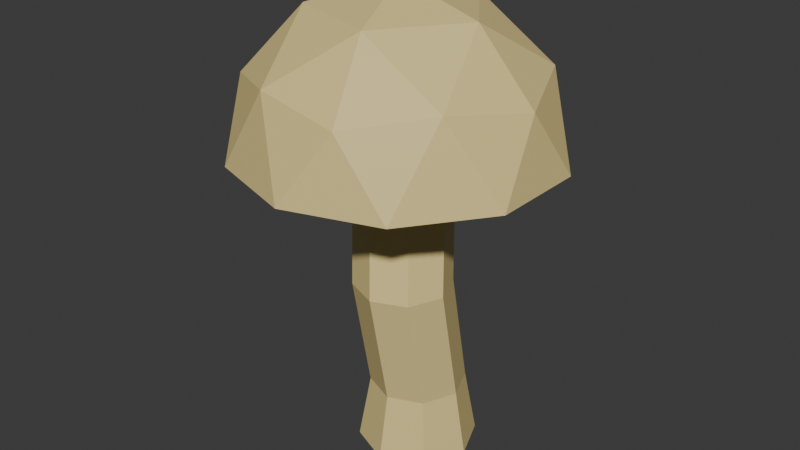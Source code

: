 # Source: PADOO.blend  (saved by Blender 4.0.36; exported with 4.5.12 LTS)
import bpy
from mathutils import Matrix  # noqa: F401  (used for matrix-valued properties, if any)

bpy.ops.wm.read_factory_settings(use_empty=True)
scene = bpy.context.scene
scene.name = 'Scene'

# ---- collections
col_collection = bpy.data.collections.new('Collection'); scene.collection.children.link(col_collection)

# ---- materials (node trees are filled in below, after node groups)
mat_material_001 = bpy.data.materials.new('Material.001')
mat_material_001.use_transparent_shadow = False

# ---- material node trees
mat_material_001.use_nodes = True; mat_material_001.node_tree.nodes.clear()
_N = mat_material_001.node_tree.nodes; _L = mat_material_001.node_tree.links
n0 = _N.new('ShaderNodeBsdfPrincipled'); n0.name = 'Principled BSDF'; n0.location = (10, 300)
n0.inputs[0].default_value = (0.8003, 0.6471, 0.2721, 1.0)
n0.inputs[3].default_value = 1.45
n1 = _N.new('ShaderNodeOutputMaterial'); n1.name = 'Material Output'; n1.location = (300, 300)
_L.new(n0.outputs[0], n1.inputs[0])
n1.is_active_output = True

# ---- world
world_world = bpy.data.worlds.new('World'); scene.world = world_world
world_world.use_nodes = True; world_world.node_tree.nodes.clear()
_N = world_world.node_tree.nodes; _L = world_world.node_tree.links
n0 = _N.new('ShaderNodeOutputWorld'); n0.name = 'World Output'; n0.location = (300, 300)
n1 = _N.new('ShaderNodeBackground'); n1.name = 'Background'; n1.location = (10, 300)
n1.inputs[0].default_value = (0.05088, 0.05088, 0.05088, 1.0)
_L.new(n1.outputs[0], n0.inputs[0])
n0.is_active_output = True
world_world.color = (0.05088, 0.05088, 0.05088)
world_world.use_sun_shadow = False
world_world.sun_shadow_jitter_overblur = 0.0

# ---- meshes
me_icosphere = bpy.data.meshes.new('Icosphere')
me_icosphere.from_pydata([(0.2764, -0.8506, 0.4472), (-0.7236, -0.5257, 0.4472), (-0.7236, 0.5257, 0.4472), (0.2764, 0.8506, 0.4472), (0.8944, 0.0, 0.4472), (0.0, 0.0, 1.0), (0.9511, -0.309, 0.0), (0.9511, 0.309, 0.0), (0.0, -1.0, 0.0), (0.5878, -0.809, 0.0), (-0.9511, -0.309, 0.0), (-0.5878, -0.809, 0.0), (-0.5878, 0.809, 0.0), (-0.9511, 0.309, 0.0), (0.5878, 0.809, 0.0), (0.0, 1.0, 0.0), (0.6882, -0.5, 0.5257), (-0.2629, -0.809, 0.5257), (-0.8506, 0.0, 0.5257), (-0.2629, 0.809, 0.5257), (0.6882, 0.5, 0.5257), (0.1625, -0.5, 0.8507), (0.5257, 0.0, 0.8507), (-0.4253, -0.309, 0.8507), (-0.4253, 0.309, 0.8507), (0.1625, 0.5, 0.8507), (0.09633, 0.4412, -1.974), (0.09633, 0.3654, -1.555), (0.3633, 0.3306, -1.974), (0.3097, 0.277, -1.555), (0.4739, 0.06361, -1.974), (0.3981, 0.06361, -1.555), (0.3633, -0.2034, -1.974), (0.3097, -0.1498, -1.555), (0.09633, -0.314, -1.974), (0.09633, -0.2382, -1.555), (-0.1706, -0.2034, -1.974), (-0.1171, -0.1498, -1.555), (-0.2812, 0.06361, -1.974), (-0.2055, 0.06361, -1.555), (-0.1706, 0.3306, -1.974), (-0.1171, 0.277, -1.555), (0.3097, 0.1256, -0.797), (0.09633, 0.214, -0.797), (0.3981, -0.08785, -0.797), (0.3097, -0.3013, -0.797), (0.09633, -0.3896, -0.797), (-0.1171, -0.3013, -0.797), (-0.2055, -0.08785, -0.797), (-0.1171, 0.1256, -0.797), (0.1833, 0.2882, 0.04397), (-0.03014, 0.3766, 0.04397), (0.2717, 0.07483, 0.04397), (0.1833, -0.1386, 0.04397), (-0.03014, -0.227, 0.04397), (-0.2435, -0.1386, 0.04397), (-0.3319, 0.07483, 0.04397), (-0.2435, 0.2882, 0.04397)], [(52, 56)], [(0, 16, 21), (1, 17, 23), (2, 18, 24), (3, 19, 25), (4, 20, 22), (22, 25, 5), (22, 20, 25), (20, 3, 25), (25, 24, 5), (25, 19, 24), (19, 2, 24), (24, 23, 5), (24, 18, 23), (18, 1, 23), (23, 21, 5), (23, 17, 21), (17, 0, 21), (21, 22, 5), (21, 16, 22), (16, 4, 22), (7, 20, 4), (7, 14, 20), (14, 3, 20), (15, 19, 3), (15, 12, 19), (12, 2, 19), (13, 18, 2), (13, 10, 18), (10, 1, 18), (11, 17, 1), (11, 8, 17), (8, 0, 17), (9, 16, 0), (9, 6, 16), (6, 4, 16), (14, 15, 3), (12, 13, 2), (10, 11, 1), (8, 9, 0), (6, 7, 4), (7, 6, 9, 8, 11, 10, 13, 12, 15, 14), (26, 27, 29, 28), (28, 29, 31, 30), (30, 31, 33, 32), (32, 33, 35, 34), (34, 35, 37, 36), (36, 37, 39, 38), (33, 31, 44, 45), (38, 39, 41, 40), (40, 41, 27, 26), (26, 28, 30, 32, 34, 36, 38, 40), (49, 48, 56, 57), (39, 37, 47, 48), (35, 33, 45, 46), (41, 39, 48, 49), (31, 29, 42, 44), (37, 35, 46, 47), (27, 41, 49, 43), (29, 27, 43, 42), (47, 46, 54, 55), (45, 44, 52, 53), (42, 43, 51, 50), (43, 49, 57, 51), (48, 47, 55, 56), (46, 45, 53, 54), (44, 42, 50, 52)])
_uv = me_icosphere.uv_layers.new(name='UVMap')
_uv.uv.foreach_set('vector', [0.6036, 0.07468, 0.7579, 0.25, 0.5609, 0.25, 0.2288, 0.2371, 0.4015, 0.09549, 0.3406, 0.3455, 0.697, 0.49, 0.5, 0.5292, 0.6158, 0.6917, 0.6036, 0.49, 0.4015, 0.5292, 0.5609, 0.6917, 0.5, 0.49, 0.6874, 0.5292, 0.5, 0.6917, 0.6971, 0.5, 0.5609, 0.75, 0.5, 0.5, 0.6971, 0.5, 0.7579, 0.75, 0.5609, 0.75, 0.7579, 0.75, 0.6036, 0.9253, 0.5609, 0.75, 0.5609, 0.75, 0.3406, 0.6545, 0.5, 0.5, 0.5609, 0.75, 0.4015, 0.9045, 0.3406, 0.6545, 0.4015, 0.9045, 0.2288, 0.7629, 0.3406, 0.6545, 0.3406, 0.6545, 0.3406, 0.3455, 0.5, 0.5, 0.3406, 0.6545, 0.1812, 0.5, 0.3406, 0.3455, 0.5, 0.5292, 0.303, 0.49, 0.3842, 0.6917, 0.3406, 0.3455, 0.5609, 0.25, 0.5, 0.5, 0.3406, 0.3455, 0.4015, 0.09549, 0.5609, 0.25, 0.4015, 0.5292, 0.6036, 0.49, 0.5609, 0.6917, 0.5609, 0.25, 0.6971, 0.5, 0.5, 0.5, 0.5609, 0.25, 0.7579, 0.25, 0.6971, 0.5, 0.3126, 0.5292, 0.5, 0.49, 0.5, 0.6917, 0.6158, 0.2664, 0.6874, 0.5292, 0.5, 0.49, 0.6158, 0.2664, 0.8032, 0.2664, 0.6874, 0.5292, 0.7203, 0.2664, 0.6036, 0.49, 0.7579, 0.5292, 0.5, 0.2664, 0.4015, 0.5292, 0.6036, 0.49, 0.5, 0.2664, 0.2797, 0.2664, 0.4015, 0.5292, 0.2797, 0.2664, 0.2288, 0.49, 0.4015, 0.5292, 0.6158, 0.2664, 0.5, 0.5292, 0.697, 0.49, 0.6158, 0.2664, 0.3842, 0.2664, 0.5, 0.5292, 0.3842, 0.2664, 0.303, 0.49, 0.5, 0.5292, 0.2797, 0.2664, 0.4015, 0.5292, 0.2288, 0.49, 0.2797, 0.2664, 0.5, 0.2664, 0.4015, 0.5292, 0.5, 0.2664, 0.6036, 0.49, 0.4015, 0.5292, 0.7203, 0.2664, 0.7579, 0.5292, 0.6036, 0.49, 0.1968, 0.2664, 0.3842, 0.2664, 0.3126, 0.5292, 0.3842, 0.2664, 0.5, 0.49, 0.3126, 0.5292, 0.7203, 0.2664, 0.5, 0.2664, 0.6036, 0.49, 0.8032, 0.2664, 0.6158, 0.2664, 0.697, 0.49, 0.3842, 0.2664, 0.1968, 0.2664, 0.303, 0.49, 0.5, 0.2664, 0.7203, 0.2664, 0.6036, 0.49, 0.3842, 0.2664, 0.6158, 0.2664, 0.5, 0.49, 0.8565, 0.6545, 0.8565, 0.3455, 0.7203, 0.09549, 0.5, 0.0, 0.2797, 0.09549, 0.1435, 0.3455, 0.1435, 0.6545, 0.2797, 0.9045, 0.5, 1.0, 0.7203, 0.9045, 1.0, 0.5, 1.0, 1.0, 0.875, 1.0, 0.875, 0.5, 0.875, 0.5, 0.875, 1.0, 0.75, 1.0, 0.75, 0.5, 0.75, 0.5, 0.75, 1.0, 0.625, 1.0, 0.625, 0.5, 0.625, 0.5, 0.625, 1.0, 0.5, 1.0, 0.5, 0.5, 0.5, 0.5, 0.5, 1.0, 0.375, 1.0, 0.375, 0.5, 0.375, 0.5, 0.375, 1.0, 0.25, 1.0, 0.25, 0.5, 0.625, 1.0, 0.75, 1.0, 0.75, 1.0, 0.625, 1.0, 0.25, 0.5, 0.25, 1.0, 0.125, 1.0, 0.125, 0.5, 0.125, 0.5, 0.125, 1.0, 0.0, 1.0, 0.0, 0.5, 0.75, 0.49, 0.9197, 0.4197, 0.99, 0.25, 0.9197, 0.08029, 0.75, 0.01, 0.5803, 0.08029, 0.51, 0.25, 0.5803, 0.4197, 0.125, 1.0, 0.25, 1.0, 0.25, 1.0, 0.125, 1.0, 0.25, 1.0, 0.375, 1.0, 0.375, 1.0, 0.25, 1.0, 0.5, 1.0, 0.625, 1.0, 0.625, 1.0, 0.5, 1.0, 0.125, 1.0, 0.25, 1.0, 0.25, 1.0, 0.125, 1.0, 0.75, 1.0, 0.875, 1.0, 0.875, 1.0, 0.75, 1.0, 0.375, 1.0, 0.5, 1.0, 0.5, 1.0, 0.375, 1.0, 0.0, 1.0, 0.125, 1.0, 0.125, 1.0, 0.0, 1.0, 0.875, 1.0, 1.0, 1.0, 1.0, 1.0, 0.875, 1.0, 0.375, 1.0, 0.5, 1.0, 0.5, 1.0, 0.375, 1.0, 0.625, 1.0, 0.75, 1.0, 0.75, 1.0, 0.625, 1.0, 0.875, 1.0, 1.0, 1.0, 1.0, 1.0, 0.875, 1.0, 0.0, 1.0, 0.125, 1.0, 0.125, 1.0, 0.0, 1.0, 0.25, 1.0, 0.375, 1.0, 0.375, 1.0, 0.25, 1.0, 0.5, 1.0, 0.625, 1.0, 0.625, 1.0, 0.5, 1.0, 0.75, 1.0, 0.875, 1.0, 0.875, 1.0, 0.75, 1.0])
me_icosphere.materials.append(mat_material_001)
me_icosphere.update()

# ---- objects
ob_icosphere = bpy.data.objects.new('Icosphere', me_icosphere)

# ---- transforms, parenting, visibility, modifiers, constraints
ob_icosphere.location = (-0.2552, -0.1685, 5.675)
ob_icosphere.scale = (2.649, 2.649, 2.649)

# ---- collection membership
col_collection.objects.link(ob_icosphere)

# ---- scene / render settings (as saved in the file)
scene.frame_start = 1; scene.frame_end = 250; scene.frame_set(1)
scene.render.engine = 'BLENDER_EEVEE_NEXT'
scene.cycles.sampling_pattern = 'TABULATED_SOBOL'
bpy.context.view_layer.update()

# ---- added for rendering (the .blend has no active camera and no usable light): camera, sun
cam_auto = bpy.data.cameras.new('AutoCamera')
cam_auto.lens = 50.0
cam_auto.sensor_width = 36.0
cam_auto.clip_end = 1000.0
ob_auto_camera = bpy.data.objects.new('AutoCamera', cam_auto)
scene.collection.objects.link(ob_auto_camera)
ob_auto_camera.location = (9.68869, -12.1011, 12.3392)
ob_auto_camera.rotation_euler = (1.09748, -7.21219e-08, 0.694738)
scene.camera = ob_auto_camera
light_auto_sun = bpy.data.lights.new('AutoSun', 'SUN')
light_auto_sun.energy = 3.0
light_auto_sun.angle = 0.0523599
ob_auto_sun = bpy.data.objects.new('AutoSun', light_auto_sun)
scene.collection.objects.link(ob_auto_sun)
ob_auto_sun.rotation_euler = (0.872665, 0.174533, 0.523599)
bpy.context.view_layer.update()
